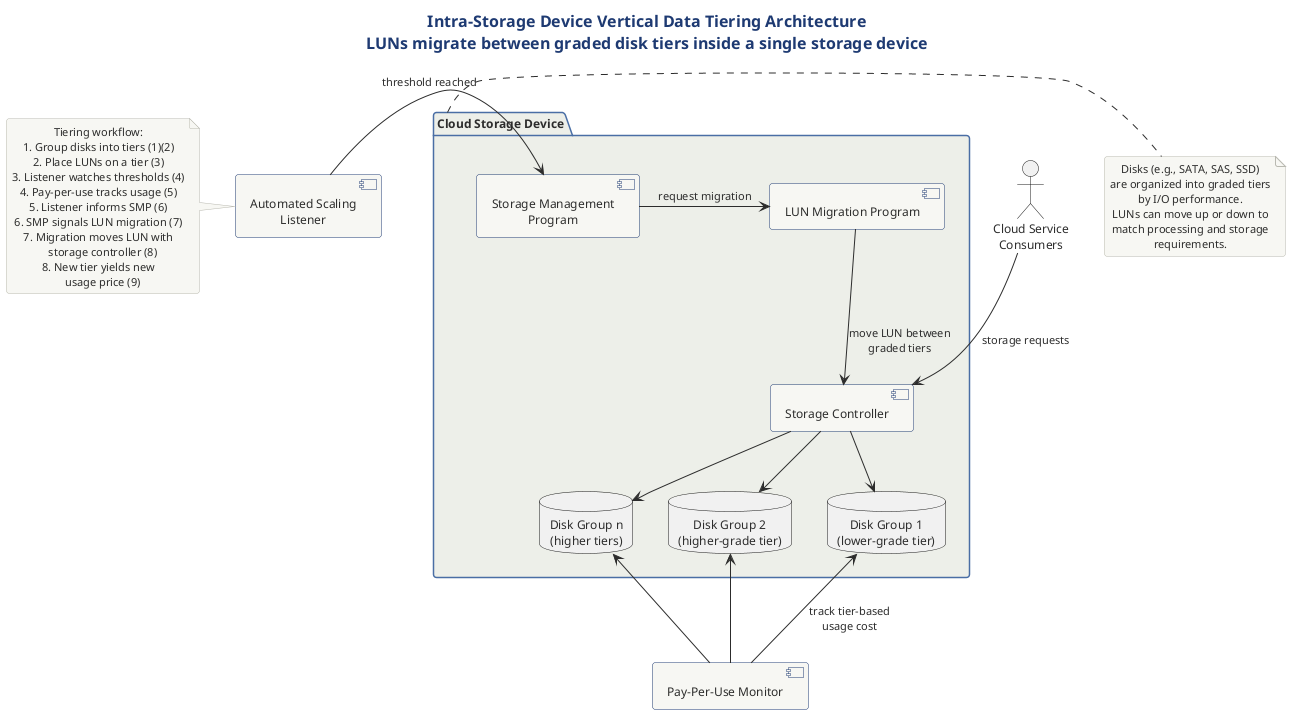

The diagram above was rendered by PlantUML. Its source (embedded in the PNG):
@startuml
!include ../../../../../../tooling/styles/plantuml/structural/package-diagram-style.iuml

title Intra-Storage Device Vertical Data Tiering Architecture\nLUNs migrate between graded disk tiers inside a single storage device

' Structural overview
package "Cloud Storage Device" as csd {
  database "Disk Group 1\n(lower-grade tier)" as dg1
  database "Disk Group 2\n(higher-grade tier)" as dg2
  database "Disk Group n\n(higher tiers)" as dgn

  component "Storage Controller" as sc
  component "LUN Migration Program" as lm
  component "Storage Management\nProgram" as smp
}

component "Automated Scaling\nListener" as asl
component "Pay-Per-Use Monitor" as ppm

actor "Cloud Service\nConsumers" as csc

csc -down-> sc : storage requests
sc -down-> dg1
sc -down-> dg2
sc -down-> dgn

asl -right-> smp : threshold reached
smp -right-> lm : request migration
lm -down-> sc : move LUN between\ngraded tiers
ppm -up-> dg1 : track tier-based\nusage cost
ppm -up-> dg2
ppm -up-> dgn

note right of csd
  Disks (e.g., SATA, SAS, SSD)
  are organized into graded tiers
  by I/O performance.
  LUNs can move up or down to
  match processing and storage
  requirements.
end note

note left of asl
  Tiering workflow:
  1. Group disks into tiers (1)(2)
  2. Place LUNs on a tier (3)
  3. Listener watches thresholds (4)
  4. Pay-per-use tracks usage (5)
  5. Listener informs SMP (6)
  6. SMP signals LUN migration (7)
  7. Migration moves LUN with
     storage controller (8)
  8. New tier yields new
     usage price (9)
end note

@enduml